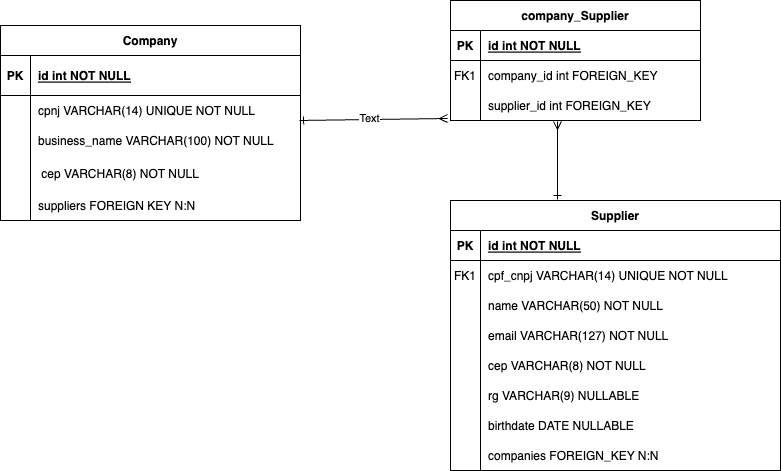

The diagram above was exported from draw.io. Its source (the exported page's mxGraphModel, read from the mxfile embedded in the PNG):
<mxGraphModel dx="1803" dy="549" grid="1" gridSize="10" guides="1" tooltips="1" connect="1" arrows="1" fold="1" page="1" pageScale="1" pageWidth="850" pageHeight="1100" math="0" shadow="0" extFonts="Permanent Marker^https://fonts.googleapis.com/css?family=Permanent+Marker">
  <root>
    <mxCell id="0" />
    <mxCell id="1" parent="0" />
    <mxCell id="C-vyLk0tnHw3VtMMgP7b-2" value="company_Supplier" style="shape=table;startSize=30;container=1;collapsible=1;childLayout=tableLayout;fixedRows=1;rowLines=0;fontStyle=1;align=center;resizeLast=1;" parent="1" vertex="1">
      <mxGeometry x="440" y="40" width="250" height="120" as="geometry" />
    </mxCell>
    <mxCell id="C-vyLk0tnHw3VtMMgP7b-3" value="" style="shape=partialRectangle;collapsible=0;dropTarget=0;pointerEvents=0;fillColor=none;points=[[0,0.5],[1,0.5]];portConstraint=eastwest;top=0;left=0;right=0;bottom=1;" parent="C-vyLk0tnHw3VtMMgP7b-2" vertex="1">
      <mxGeometry y="30" width="250" height="30" as="geometry" />
    </mxCell>
    <mxCell id="C-vyLk0tnHw3VtMMgP7b-4" value="PK" style="shape=partialRectangle;overflow=hidden;connectable=0;fillColor=none;top=0;left=0;bottom=0;right=0;fontStyle=1;" parent="C-vyLk0tnHw3VtMMgP7b-3" vertex="1">
      <mxGeometry width="30" height="30" as="geometry">
        <mxRectangle width="30" height="30" as="alternateBounds" />
      </mxGeometry>
    </mxCell>
    <mxCell id="C-vyLk0tnHw3VtMMgP7b-5" value="id int NOT NULL " style="shape=partialRectangle;overflow=hidden;connectable=0;fillColor=none;top=0;left=0;bottom=0;right=0;align=left;spacingLeft=6;fontStyle=5;" parent="C-vyLk0tnHw3VtMMgP7b-3" vertex="1">
      <mxGeometry x="30" width="220" height="30" as="geometry">
        <mxRectangle width="220" height="30" as="alternateBounds" />
      </mxGeometry>
    </mxCell>
    <mxCell id="C-vyLk0tnHw3VtMMgP7b-6" value="" style="shape=partialRectangle;collapsible=0;dropTarget=0;pointerEvents=0;fillColor=none;points=[[0,0.5],[1,0.5]];portConstraint=eastwest;top=0;left=0;right=0;bottom=0;" parent="C-vyLk0tnHw3VtMMgP7b-2" vertex="1">
      <mxGeometry y="60" width="250" height="30" as="geometry" />
    </mxCell>
    <mxCell id="C-vyLk0tnHw3VtMMgP7b-7" value="FK1" style="shape=partialRectangle;overflow=hidden;connectable=0;fillColor=none;top=0;left=0;bottom=0;right=0;" parent="C-vyLk0tnHw3VtMMgP7b-6" vertex="1">
      <mxGeometry width="30" height="30" as="geometry">
        <mxRectangle width="30" height="30" as="alternateBounds" />
      </mxGeometry>
    </mxCell>
    <mxCell id="C-vyLk0tnHw3VtMMgP7b-8" value="company_id int FOREIGN_KEY" style="shape=partialRectangle;overflow=hidden;connectable=0;fillColor=none;top=0;left=0;bottom=0;right=0;align=left;spacingLeft=6;" parent="C-vyLk0tnHw3VtMMgP7b-6" vertex="1">
      <mxGeometry x="30" width="220" height="30" as="geometry">
        <mxRectangle width="220" height="30" as="alternateBounds" />
      </mxGeometry>
    </mxCell>
    <mxCell id="C-vyLk0tnHw3VtMMgP7b-9" value="" style="shape=partialRectangle;collapsible=0;dropTarget=0;pointerEvents=0;fillColor=none;points=[[0,0.5],[1,0.5]];portConstraint=eastwest;top=0;left=0;right=0;bottom=0;" parent="C-vyLk0tnHw3VtMMgP7b-2" vertex="1">
      <mxGeometry y="90" width="250" height="30" as="geometry" />
    </mxCell>
    <mxCell id="C-vyLk0tnHw3VtMMgP7b-10" value="" style="shape=partialRectangle;overflow=hidden;connectable=0;fillColor=none;top=0;left=0;bottom=0;right=0;" parent="C-vyLk0tnHw3VtMMgP7b-9" vertex="1">
      <mxGeometry width="30" height="30" as="geometry">
        <mxRectangle width="30" height="30" as="alternateBounds" />
      </mxGeometry>
    </mxCell>
    <mxCell id="C-vyLk0tnHw3VtMMgP7b-11" value="supplier_id int FOREIGN_KEY" style="shape=partialRectangle;overflow=hidden;connectable=0;fillColor=none;top=0;left=0;bottom=0;right=0;align=left;spacingLeft=6;" parent="C-vyLk0tnHw3VtMMgP7b-9" vertex="1">
      <mxGeometry x="30" width="220" height="30" as="geometry">
        <mxRectangle width="220" height="30" as="alternateBounds" />
      </mxGeometry>
    </mxCell>
    <mxCell id="C-vyLk0tnHw3VtMMgP7b-23" value="Company" style="shape=table;startSize=30;container=1;collapsible=1;childLayout=tableLayout;fixedRows=1;rowLines=0;fontStyle=1;align=center;resizeLast=1;" parent="1" vertex="1">
      <mxGeometry x="-10" y="65" width="300" height="195" as="geometry" />
    </mxCell>
    <mxCell id="C-vyLk0tnHw3VtMMgP7b-24" value="" style="shape=partialRectangle;collapsible=0;dropTarget=0;pointerEvents=0;fillColor=none;points=[[0,0.5],[1,0.5]];portConstraint=eastwest;top=0;left=0;right=0;bottom=1;" parent="C-vyLk0tnHw3VtMMgP7b-23" vertex="1">
      <mxGeometry y="30" width="300" height="40" as="geometry" />
    </mxCell>
    <mxCell id="C-vyLk0tnHw3VtMMgP7b-25" value="PK" style="shape=partialRectangle;overflow=hidden;connectable=0;fillColor=none;top=0;left=0;bottom=0;right=0;fontStyle=1;" parent="C-vyLk0tnHw3VtMMgP7b-24" vertex="1">
      <mxGeometry width="30" height="40" as="geometry">
        <mxRectangle width="30" height="40" as="alternateBounds" />
      </mxGeometry>
    </mxCell>
    <mxCell id="C-vyLk0tnHw3VtMMgP7b-26" value="id int NOT NULL " style="shape=partialRectangle;overflow=hidden;connectable=0;fillColor=none;top=0;left=0;bottom=0;right=0;align=left;spacingLeft=6;fontStyle=5;" parent="C-vyLk0tnHw3VtMMgP7b-24" vertex="1">
      <mxGeometry x="30" width="270" height="40" as="geometry">
        <mxRectangle width="270" height="40" as="alternateBounds" />
      </mxGeometry>
    </mxCell>
    <mxCell id="C-vyLk0tnHw3VtMMgP7b-27" value="" style="shape=partialRectangle;collapsible=0;dropTarget=0;pointerEvents=0;fillColor=none;points=[[0,0.5],[1,0.5]];portConstraint=eastwest;top=0;left=0;right=0;bottom=0;" parent="C-vyLk0tnHw3VtMMgP7b-23" vertex="1">
      <mxGeometry y="70" width="300" height="30" as="geometry" />
    </mxCell>
    <mxCell id="C-vyLk0tnHw3VtMMgP7b-28" value="" style="shape=partialRectangle;overflow=hidden;connectable=0;fillColor=none;top=0;left=0;bottom=0;right=0;" parent="C-vyLk0tnHw3VtMMgP7b-27" vertex="1">
      <mxGeometry width="30" height="30" as="geometry">
        <mxRectangle width="30" height="30" as="alternateBounds" />
      </mxGeometry>
    </mxCell>
    <mxCell id="C-vyLk0tnHw3VtMMgP7b-29" value="cpnj VARCHAR(14) UNIQUE NOT NULL" style="shape=partialRectangle;overflow=hidden;connectable=0;fillColor=none;top=0;left=0;bottom=0;right=0;align=left;spacingLeft=6;" parent="C-vyLk0tnHw3VtMMgP7b-27" vertex="1">
      <mxGeometry x="30" width="270" height="30" as="geometry">
        <mxRectangle width="270" height="30" as="alternateBounds" />
      </mxGeometry>
    </mxCell>
    <mxCell id="ZwlvG6kCMjgaZkUpqg2j-7" style="shape=partialRectangle;collapsible=0;dropTarget=0;pointerEvents=0;fillColor=none;points=[[0,0.5],[1,0.5]];portConstraint=eastwest;top=0;left=0;right=0;bottom=0;" parent="C-vyLk0tnHw3VtMMgP7b-23" vertex="1">
      <mxGeometry y="100" width="300" height="30" as="geometry" />
    </mxCell>
    <mxCell id="ZwlvG6kCMjgaZkUpqg2j-8" style="shape=partialRectangle;overflow=hidden;connectable=0;fillColor=none;top=0;left=0;bottom=0;right=0;" parent="ZwlvG6kCMjgaZkUpqg2j-7" vertex="1">
      <mxGeometry width="30" height="30" as="geometry">
        <mxRectangle width="30" height="30" as="alternateBounds" />
      </mxGeometry>
    </mxCell>
    <mxCell id="ZwlvG6kCMjgaZkUpqg2j-9" value="business_name VARCHAR(100) NOT NULL" style="shape=partialRectangle;overflow=hidden;connectable=0;fillColor=none;top=0;left=0;bottom=0;right=0;align=left;spacingLeft=6;" parent="ZwlvG6kCMjgaZkUpqg2j-7" vertex="1">
      <mxGeometry x="30" width="270" height="30" as="geometry">
        <mxRectangle width="270" height="30" as="alternateBounds" />
      </mxGeometry>
    </mxCell>
    <mxCell id="ZwlvG6kCMjgaZkUpqg2j-4" style="shape=partialRectangle;collapsible=0;dropTarget=0;pointerEvents=0;fillColor=none;points=[[0,0.5],[1,0.5]];portConstraint=eastwest;top=0;left=0;right=0;bottom=0;" parent="C-vyLk0tnHw3VtMMgP7b-23" vertex="1">
      <mxGeometry y="130" width="300" height="35" as="geometry" />
    </mxCell>
    <mxCell id="ZwlvG6kCMjgaZkUpqg2j-5" style="shape=partialRectangle;overflow=hidden;connectable=0;fillColor=none;top=0;left=0;bottom=0;right=0;" parent="ZwlvG6kCMjgaZkUpqg2j-4" vertex="1">
      <mxGeometry width="30" height="35" as="geometry">
        <mxRectangle width="30" height="35" as="alternateBounds" />
      </mxGeometry>
    </mxCell>
    <mxCell id="ZwlvG6kCMjgaZkUpqg2j-6" value=" cep VARCHAR(8) NOT NULL" style="shape=partialRectangle;overflow=hidden;connectable=0;fillColor=none;top=0;left=0;bottom=0;right=0;align=left;spacingLeft=6;" parent="ZwlvG6kCMjgaZkUpqg2j-4" vertex="1">
      <mxGeometry x="30" width="270" height="35" as="geometry">
        <mxRectangle width="270" height="35" as="alternateBounds" />
      </mxGeometry>
    </mxCell>
    <mxCell id="ZwlvG6kCMjgaZkUpqg2j-1" style="shape=partialRectangle;collapsible=0;dropTarget=0;pointerEvents=0;fillColor=none;points=[[0,0.5],[1,0.5]];portConstraint=eastwest;top=0;left=0;right=0;bottom=0;" parent="C-vyLk0tnHw3VtMMgP7b-23" vertex="1">
      <mxGeometry y="165" width="300" height="30" as="geometry" />
    </mxCell>
    <mxCell id="ZwlvG6kCMjgaZkUpqg2j-2" style="shape=partialRectangle;overflow=hidden;connectable=0;fillColor=none;top=0;left=0;bottom=0;right=0;" parent="ZwlvG6kCMjgaZkUpqg2j-1" vertex="1">
      <mxGeometry width="30" height="30" as="geometry">
        <mxRectangle width="30" height="30" as="alternateBounds" />
      </mxGeometry>
    </mxCell>
    <mxCell id="ZwlvG6kCMjgaZkUpqg2j-3" value="suppliers FOREIGN KEY N:N" style="shape=partialRectangle;overflow=hidden;connectable=0;fillColor=none;top=0;left=0;bottom=0;right=0;align=left;spacingLeft=6;" parent="ZwlvG6kCMjgaZkUpqg2j-1" vertex="1">
      <mxGeometry x="30" width="270" height="30" as="geometry">
        <mxRectangle width="270" height="30" as="alternateBounds" />
      </mxGeometry>
    </mxCell>
    <mxCell id="ZwlvG6kCMjgaZkUpqg2j-10" value="Supplier" style="shape=table;startSize=30;container=1;collapsible=1;childLayout=tableLayout;fixedRows=1;rowLines=0;fontStyle=1;align=center;resizeLast=1;" parent="1" vertex="1">
      <mxGeometry x="440" y="240" width="330" height="270" as="geometry" />
    </mxCell>
    <mxCell id="ZwlvG6kCMjgaZkUpqg2j-11" value="" style="shape=partialRectangle;collapsible=0;dropTarget=0;pointerEvents=0;fillColor=none;points=[[0,0.5],[1,0.5]];portConstraint=eastwest;top=0;left=0;right=0;bottom=1;" parent="ZwlvG6kCMjgaZkUpqg2j-10" vertex="1">
      <mxGeometry y="30" width="330" height="30" as="geometry" />
    </mxCell>
    <mxCell id="ZwlvG6kCMjgaZkUpqg2j-12" value="PK" style="shape=partialRectangle;overflow=hidden;connectable=0;fillColor=none;top=0;left=0;bottom=0;right=0;fontStyle=1;" parent="ZwlvG6kCMjgaZkUpqg2j-11" vertex="1">
      <mxGeometry width="30" height="30" as="geometry">
        <mxRectangle width="30" height="30" as="alternateBounds" />
      </mxGeometry>
    </mxCell>
    <mxCell id="ZwlvG6kCMjgaZkUpqg2j-13" value="id int NOT NULL " style="shape=partialRectangle;overflow=hidden;connectable=0;fillColor=none;top=0;left=0;bottom=0;right=0;align=left;spacingLeft=6;fontStyle=5;" parent="ZwlvG6kCMjgaZkUpqg2j-11" vertex="1">
      <mxGeometry x="30" width="300" height="30" as="geometry">
        <mxRectangle width="300" height="30" as="alternateBounds" />
      </mxGeometry>
    </mxCell>
    <mxCell id="ZwlvG6kCMjgaZkUpqg2j-14" value="" style="shape=partialRectangle;collapsible=0;dropTarget=0;pointerEvents=0;fillColor=none;points=[[0,0.5],[1,0.5]];portConstraint=eastwest;top=0;left=0;right=0;bottom=0;" parent="ZwlvG6kCMjgaZkUpqg2j-10" vertex="1">
      <mxGeometry y="60" width="330" height="30" as="geometry" />
    </mxCell>
    <mxCell id="ZwlvG6kCMjgaZkUpqg2j-15" value="FK1" style="shape=partialRectangle;overflow=hidden;connectable=0;fillColor=none;top=0;left=0;bottom=0;right=0;" parent="ZwlvG6kCMjgaZkUpqg2j-14" vertex="1">
      <mxGeometry width="30" height="30" as="geometry">
        <mxRectangle width="30" height="30" as="alternateBounds" />
      </mxGeometry>
    </mxCell>
    <mxCell id="ZwlvG6kCMjgaZkUpqg2j-16" value="cpf_cnpj VARCHAR(14) UNIQUE NOT NULL" style="shape=partialRectangle;overflow=hidden;connectable=0;fillColor=none;top=0;left=0;bottom=0;right=0;align=left;spacingLeft=6;" parent="ZwlvG6kCMjgaZkUpqg2j-14" vertex="1">
      <mxGeometry x="30" width="300" height="30" as="geometry">
        <mxRectangle width="300" height="30" as="alternateBounds" />
      </mxGeometry>
    </mxCell>
    <mxCell id="ZwlvG6kCMjgaZkUpqg2j-17" value="" style="shape=partialRectangle;collapsible=0;dropTarget=0;pointerEvents=0;fillColor=none;points=[[0,0.5],[1,0.5]];portConstraint=eastwest;top=0;left=0;right=0;bottom=0;" parent="ZwlvG6kCMjgaZkUpqg2j-10" vertex="1">
      <mxGeometry y="90" width="330" height="30" as="geometry" />
    </mxCell>
    <mxCell id="ZwlvG6kCMjgaZkUpqg2j-18" value="" style="shape=partialRectangle;overflow=hidden;connectable=0;fillColor=none;top=0;left=0;bottom=0;right=0;" parent="ZwlvG6kCMjgaZkUpqg2j-17" vertex="1">
      <mxGeometry width="30" height="30" as="geometry">
        <mxRectangle width="30" height="30" as="alternateBounds" />
      </mxGeometry>
    </mxCell>
    <mxCell id="ZwlvG6kCMjgaZkUpqg2j-19" value="name VARCHAR(50) NOT NULL " style="shape=partialRectangle;overflow=hidden;connectable=0;fillColor=none;top=0;left=0;bottom=0;right=0;align=left;spacingLeft=6;" parent="ZwlvG6kCMjgaZkUpqg2j-17" vertex="1">
      <mxGeometry x="30" width="300" height="30" as="geometry">
        <mxRectangle width="300" height="30" as="alternateBounds" />
      </mxGeometry>
    </mxCell>
    <mxCell id="ZwlvG6kCMjgaZkUpqg2j-22" style="shape=partialRectangle;collapsible=0;dropTarget=0;pointerEvents=0;fillColor=none;points=[[0,0.5],[1,0.5]];portConstraint=eastwest;top=0;left=0;right=0;bottom=0;" parent="ZwlvG6kCMjgaZkUpqg2j-10" vertex="1">
      <mxGeometry y="120" width="330" height="30" as="geometry" />
    </mxCell>
    <mxCell id="ZwlvG6kCMjgaZkUpqg2j-23" style="shape=partialRectangle;overflow=hidden;connectable=0;fillColor=none;top=0;left=0;bottom=0;right=0;" parent="ZwlvG6kCMjgaZkUpqg2j-22" vertex="1">
      <mxGeometry width="30" height="30" as="geometry">
        <mxRectangle width="30" height="30" as="alternateBounds" />
      </mxGeometry>
    </mxCell>
    <mxCell id="ZwlvG6kCMjgaZkUpqg2j-24" value="email VARCHAR(127) NOT NULL" style="shape=partialRectangle;overflow=hidden;connectable=0;fillColor=none;top=0;left=0;bottom=0;right=0;align=left;spacingLeft=6;" parent="ZwlvG6kCMjgaZkUpqg2j-22" vertex="1">
      <mxGeometry x="30" width="300" height="30" as="geometry">
        <mxRectangle width="300" height="30" as="alternateBounds" />
      </mxGeometry>
    </mxCell>
    <mxCell id="ZwlvG6kCMjgaZkUpqg2j-25" style="shape=partialRectangle;collapsible=0;dropTarget=0;pointerEvents=0;fillColor=none;points=[[0,0.5],[1,0.5]];portConstraint=eastwest;top=0;left=0;right=0;bottom=0;" parent="ZwlvG6kCMjgaZkUpqg2j-10" vertex="1">
      <mxGeometry y="150" width="330" height="30" as="geometry" />
    </mxCell>
    <mxCell id="ZwlvG6kCMjgaZkUpqg2j-26" style="shape=partialRectangle;overflow=hidden;connectable=0;fillColor=none;top=0;left=0;bottom=0;right=0;" parent="ZwlvG6kCMjgaZkUpqg2j-25" vertex="1">
      <mxGeometry width="30" height="30" as="geometry">
        <mxRectangle width="30" height="30" as="alternateBounds" />
      </mxGeometry>
    </mxCell>
    <mxCell id="ZwlvG6kCMjgaZkUpqg2j-27" value="cep VARCHAR(8) NOT NULL" style="shape=partialRectangle;overflow=hidden;connectable=0;fillColor=none;top=0;left=0;bottom=0;right=0;align=left;spacingLeft=6;" parent="ZwlvG6kCMjgaZkUpqg2j-25" vertex="1">
      <mxGeometry x="30" width="300" height="30" as="geometry">
        <mxRectangle width="300" height="30" as="alternateBounds" />
      </mxGeometry>
    </mxCell>
    <mxCell id="ZwlvG6kCMjgaZkUpqg2j-28" style="shape=partialRectangle;collapsible=0;dropTarget=0;pointerEvents=0;fillColor=none;points=[[0,0.5],[1,0.5]];portConstraint=eastwest;top=0;left=0;right=0;bottom=0;" parent="ZwlvG6kCMjgaZkUpqg2j-10" vertex="1">
      <mxGeometry y="180" width="330" height="30" as="geometry" />
    </mxCell>
    <mxCell id="ZwlvG6kCMjgaZkUpqg2j-29" style="shape=partialRectangle;overflow=hidden;connectable=0;fillColor=none;top=0;left=0;bottom=0;right=0;" parent="ZwlvG6kCMjgaZkUpqg2j-28" vertex="1">
      <mxGeometry width="30" height="30" as="geometry">
        <mxRectangle width="30" height="30" as="alternateBounds" />
      </mxGeometry>
    </mxCell>
    <mxCell id="ZwlvG6kCMjgaZkUpqg2j-30" value="rg VARCHAR(9) NULLABLE" style="shape=partialRectangle;overflow=hidden;connectable=0;fillColor=none;top=0;left=0;bottom=0;right=0;align=left;spacingLeft=6;" parent="ZwlvG6kCMjgaZkUpqg2j-28" vertex="1">
      <mxGeometry x="30" width="300" height="30" as="geometry">
        <mxRectangle width="300" height="30" as="alternateBounds" />
      </mxGeometry>
    </mxCell>
    <mxCell id="ZwlvG6kCMjgaZkUpqg2j-31" style="shape=partialRectangle;collapsible=0;dropTarget=0;pointerEvents=0;fillColor=none;points=[[0,0.5],[1,0.5]];portConstraint=eastwest;top=0;left=0;right=0;bottom=0;" parent="ZwlvG6kCMjgaZkUpqg2j-10" vertex="1">
      <mxGeometry y="210" width="330" height="30" as="geometry" />
    </mxCell>
    <mxCell id="ZwlvG6kCMjgaZkUpqg2j-32" style="shape=partialRectangle;overflow=hidden;connectable=0;fillColor=none;top=0;left=0;bottom=0;right=0;" parent="ZwlvG6kCMjgaZkUpqg2j-31" vertex="1">
      <mxGeometry width="30" height="30" as="geometry">
        <mxRectangle width="30" height="30" as="alternateBounds" />
      </mxGeometry>
    </mxCell>
    <mxCell id="ZwlvG6kCMjgaZkUpqg2j-33" value="birthdate DATE NULLABLE" style="shape=partialRectangle;overflow=hidden;connectable=0;fillColor=none;top=0;left=0;bottom=0;right=0;align=left;spacingLeft=6;" parent="ZwlvG6kCMjgaZkUpqg2j-31" vertex="1">
      <mxGeometry x="30" width="300" height="30" as="geometry">
        <mxRectangle width="300" height="30" as="alternateBounds" />
      </mxGeometry>
    </mxCell>
    <mxCell id="ZwlvG6kCMjgaZkUpqg2j-34" style="shape=partialRectangle;collapsible=0;dropTarget=0;pointerEvents=0;fillColor=none;points=[[0,0.5],[1,0.5]];portConstraint=eastwest;top=0;left=0;right=0;bottom=0;" parent="ZwlvG6kCMjgaZkUpqg2j-10" vertex="1">
      <mxGeometry y="240" width="330" height="30" as="geometry" />
    </mxCell>
    <mxCell id="ZwlvG6kCMjgaZkUpqg2j-35" style="shape=partialRectangle;overflow=hidden;connectable=0;fillColor=none;top=0;left=0;bottom=0;right=0;" parent="ZwlvG6kCMjgaZkUpqg2j-34" vertex="1">
      <mxGeometry width="30" height="30" as="geometry">
        <mxRectangle width="30" height="30" as="alternateBounds" />
      </mxGeometry>
    </mxCell>
    <mxCell id="ZwlvG6kCMjgaZkUpqg2j-36" value="companies FOREIGN_KEY N:N" style="shape=partialRectangle;overflow=hidden;connectable=0;fillColor=none;top=0;left=0;bottom=0;right=0;align=left;spacingLeft=6;" parent="ZwlvG6kCMjgaZkUpqg2j-34" vertex="1">
      <mxGeometry x="30" width="300" height="30" as="geometry">
        <mxRectangle width="300" height="30" as="alternateBounds" />
      </mxGeometry>
    </mxCell>
    <mxCell id="ZwlvG6kCMjgaZkUpqg2j-20" style="rounded=0;orthogonalLoop=1;jettySize=auto;html=1;startArrow=ERmany;startFill=0;endArrow=ERone;endFill=0;exitX=-0.012;exitY=0.933;exitDx=0;exitDy=0;exitPerimeter=0;entryX=0.997;entryY=-0.167;entryDx=0;entryDy=0;entryPerimeter=0;" parent="1" source="C-vyLk0tnHw3VtMMgP7b-9" edge="1" target="ZwlvG6kCMjgaZkUpqg2j-7">
      <mxGeometry relative="1" as="geometry">
        <mxPoint x="330" y="160" as="targetPoint" />
        <mxPoint x="400" y="90" as="sourcePoint" />
      </mxGeometry>
    </mxCell>
    <mxCell id="3S_bQuyLVItV1kOTr3aq-1" value="Text" style="edgeLabel;html=1;align=center;verticalAlign=middle;resizable=0;points=[];" vertex="1" connectable="0" parent="ZwlvG6kCMjgaZkUpqg2j-20">
      <mxGeometry x="0.0522" y="-2" relative="1" as="geometry">
        <mxPoint as="offset" />
      </mxGeometry>
    </mxCell>
    <mxCell id="ZwlvG6kCMjgaZkUpqg2j-21" style="rounded=0;orthogonalLoop=1;jettySize=auto;html=1;startArrow=ERmany;startFill=0;endArrow=ERone;endFill=0;exitX=0.428;exitY=1.033;exitDx=0;exitDy=0;exitPerimeter=0;entryX=0.324;entryY=-0.004;entryDx=0;entryDy=0;entryPerimeter=0;" parent="1" source="C-vyLk0tnHw3VtMMgP7b-9" edge="1" target="ZwlvG6kCMjgaZkUpqg2j-10">
      <mxGeometry relative="1" as="geometry">
        <mxPoint x="653" y="234" as="sourcePoint" />
        <mxPoint x="600" y="170" as="targetPoint" />
      </mxGeometry>
    </mxCell>
  </root>
</mxGraphModel>